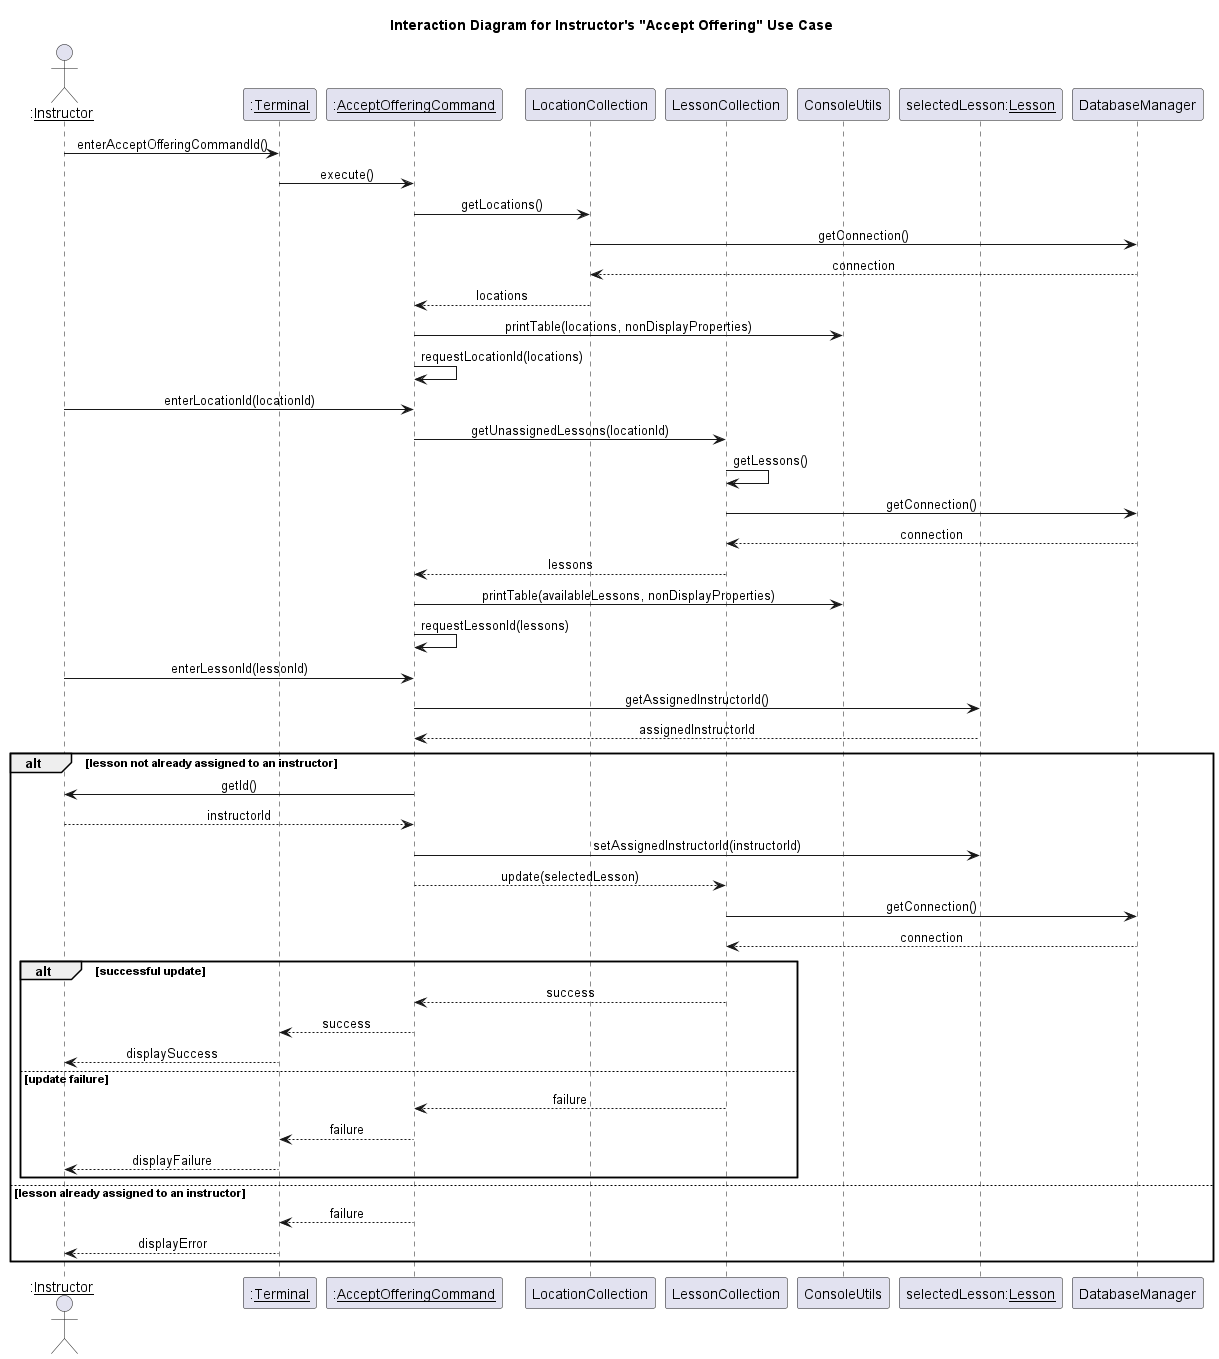

The diagram above was rendered by PlantUML. Its source (embedded in the PNG):
@startuml Interaction Diagram for Instructor's "Accept Offering" Use Case
title Interaction Diagram for Instructor's "Accept Offering" Use Case
skinparam sequenceMessageAlignment center

actor ":<u>Instructor" as instructor
participant ":<u>Terminal" as terminal
participant ":<u>AcceptOfferingCommand" as command
participant "LocationCollection" as locationCollection
participant "LessonCollection" as lessonCollection

participant "ConsoleUtils" as cUtil
participant "selectedLesson:<u>Lesson" as selectedLesson
participant "DatabaseManager" as databaseManager

instructor -> terminal : enterAcceptOfferingCommandId()
terminal -> command : execute()

command -> locationCollection : getLocations()
locationCollection -> databaseManager : getConnection()
databaseManager --> locationCollection : connection
locationCollection --> command : locations
command -> cUtil : printTable(locations, nonDisplayProperties)

command -> command : requestLocationId(locations)
instructor -> command : enterLocationId(locationId)
command -> lessonCollection : getUnassignedLessons(locationId)
lessonCollection -> lessonCollection : getLessons()
lessonCollection -> databaseManager : getConnection()
databaseManager --> lessonCollection : connection
lessonCollection --> command : lessons
command -> cUtil : printTable(availableLessons, nonDisplayProperties)
command -> command : requestLessonId(lessons)
instructor -> command : enterLessonId(lessonId)
command -> selectedLesson : getAssignedInstructorId()
selectedLesson --> command : assignedInstructorId
alt lesson not already assigned to an instructor
    command -> instructor : getId()
    instructor --> command : instructorId
    command -> selectedLesson : setAssignedInstructorId(instructorId)
    command --> lessonCollection : update(selectedLesson)
    lessonCollection -> databaseManager : getConnection()
    databaseManager --> lessonCollection : connection
    alt successful update
        lessonCollection --> command : success
        command --> terminal : success
        terminal --> instructor : displaySuccess
    else update failure
        lessonCollection --> command : failure
        command --> terminal : failure
        terminal --> instructor : displayFailure
    end
else lesson already assigned to an instructor
    command --> terminal : failure
    terminal --> instructor : displayError
end
@enduml